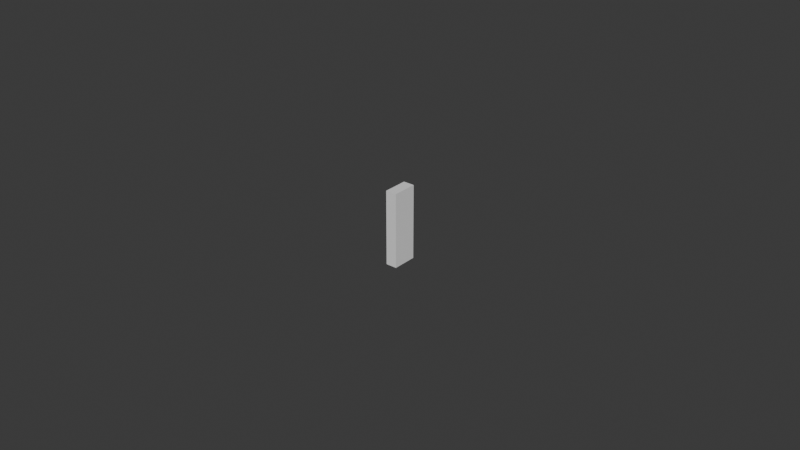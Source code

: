 # Source: UCX_TaskBoardCableWrapPostLeft_006.blend  (saved by Blender 4.0.36; exported with 4.5.12 LTS)
import bpy
from mathutils import Matrix  # noqa: F401  (used for matrix-valued properties, if any)

bpy.ops.wm.read_factory_settings(use_empty=True)
scene = bpy.context.scene
scene.name = 'Scene'

# ---- collections
col_collection = bpy.data.collections.new('Collection'); scene.collection.children.link(col_collection)

# ---- world
world_world = bpy.data.worlds.new('World'); scene.world = world_world
world_world.use_nodes = True; world_world.node_tree.nodes.clear()
_N = world_world.node_tree.nodes; _L = world_world.node_tree.links
n0 = _N.new('ShaderNodeOutputWorld'); n0.name = 'World Output'; n0.location = (300, 300)
n1 = _N.new('ShaderNodeBackground'); n1.name = 'Background'; n1.location = (10, 300)
n1.inputs[0].default_value = (0.05088, 0.05088, 0.05088, 1.0)
_L.new(n1.outputs[0], n0.inputs[0])
n0.is_active_output = True
world_world.color = (0.05088, 0.05088, 0.05088)
world_world.use_sun_shadow = False
world_world.sun_shadow_jitter_overblur = 0.0

# ---- meshes
me_ucx_taskboardcablewrappostleft_006 = bpy.data.meshes.new('UCX_TaskBoardCableWrapPostLeft_006')
me_ucx_taskboardcablewrappostleft_006.from_pydata([(0.001798, 0.004004, -0.012), (0.001792, -0.004006, -0.012), (-0.00179, -0.00401, -0.012), (-0.0018, 0.004, -0.012), (-0.0018, 0.004, 0.012), (-0.00179, -0.00401, 0.012), (0.001792, -0.004006, 0.012), (0.001798, 0.004004, 0.012)], [], [(0, 1, 2), (3, 0, 2), (4, 5, 6), (7, 4, 6), (4, 7, 0), (3, 4, 0), (0, 7, 6), (1, 0, 6), (3, 2, 5), (4, 3, 5), (1, 6, 5), (2, 1, 5)])
me_ucx_taskboardcablewrappostleft_006.update()

# ---- objects
ob_ucx_taskboardcablewrappostleft_006 = bpy.data.objects.new('UCX_TaskBoardCableWrapPostLeft_006', me_ucx_taskboardcablewrappostleft_006)

# ---- transforms, parenting, visibility, modifiers, constraints
ob_ucx_taskboardcablewrappostleft_006.location = (0.0, 0.0, 0.0)

# ---- collection membership
col_collection.objects.link(ob_ucx_taskboardcablewrappostleft_006)

# ---- scene / render settings (as saved in the file)
scene.frame_start = 1; scene.frame_end = 250; scene.frame_set(1)
scene.render.engine = 'BLENDER_EEVEE_NEXT'
scene.cycles.sampling_pattern = 'TABULATED_SOBOL'
bpy.context.view_layer.update()

# ---- added for rendering (the .blend has no active camera and no usable light): camera, sun
cam_auto = bpy.data.cameras.new('AutoCamera')
cam_auto.lens = 50.0
cam_auto.sensor_width = 36.0
cam_auto.clip_end = 1000.0
ob_auto_camera = bpy.data.objects.new('AutoCamera', cam_auto)
scene.collection.objects.link(ob_auto_camera)
ob_auto_camera.location = (0.185044, -0.222057, 0.148036)
ob_auto_camera.rotation_euler = (1.09748, -7.21219e-08, 0.694738)
scene.camera = ob_auto_camera
light_auto_sun = bpy.data.lights.new('AutoSun', 'SUN')
light_auto_sun.energy = 3.0
light_auto_sun.angle = 0.0523599
ob_auto_sun = bpy.data.objects.new('AutoSun', light_auto_sun)
scene.collection.objects.link(ob_auto_sun)
ob_auto_sun.rotation_euler = (0.872665, 0.174533, 0.523599)
bpy.context.view_layer.update()
